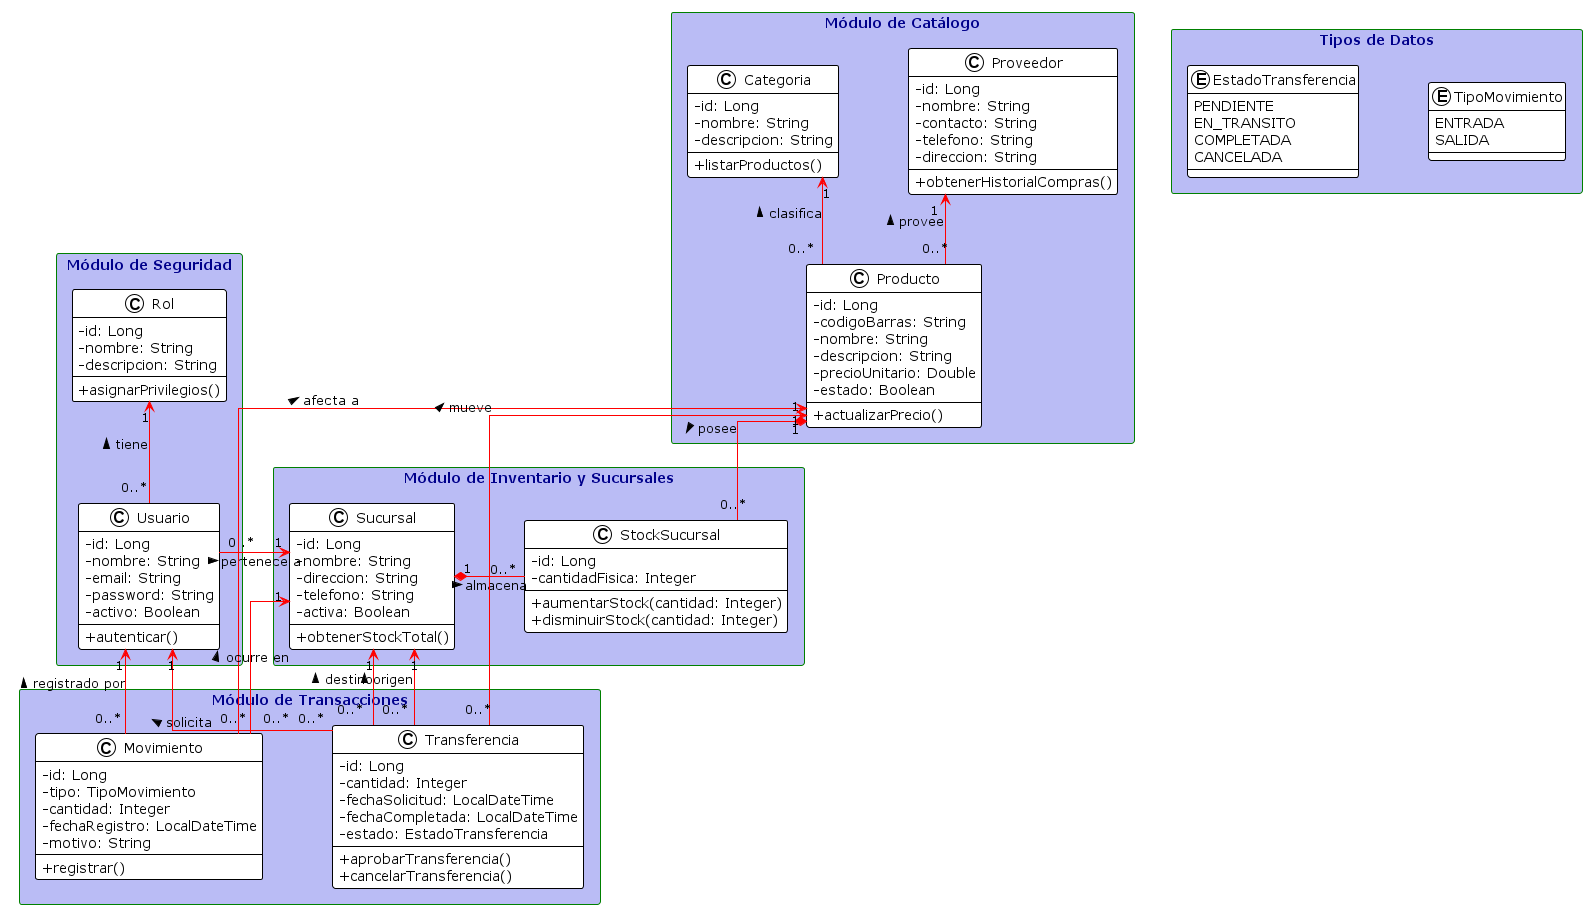

The diagram above was rendered by PlantUML. Its source (embedded in the PNG):
@startuml Diagrama de Clases UML para API
!theme plain
skinparam classAttributeIconSize 0
skinparam linetype ortho
skinparam nodesep 70
skinparam ranksep 70
skinparam packageStyle rectangle

skinparam arrowColor red
skinparam packageBorderColor green
skinparam packageBackgroundColor #babcf5
skinparam packageFontColor darkblue

' Creación de Enums
package "Tipos de Datos" {
    enum TipoMovimiento {
      ENTRADA
      SALIDA
    }

    enum EstadoTransferencia {
      PENDIENTE
      EN_TRANSITO
      COMPLETADA
      CANCELADA
    }
}

' Creación de módulos
package "Módulo de Seguridad" {
    class Rol {
      - id: Long
      - nombre: String
      - descripcion: String
      + asignarPrivilegios()
    }

    class Usuario {
      - id: Long
      - nombre: String
      - email: String
      - password: String
      - activo: Boolean
      + autenticar()
    }

    Usuario "0..*" -up-> "1" Rol : tiene >
}

package "Módulo de Catálogo" {
    class Categoria {
      - id: Long
      - nombre: String
      - descripcion: String
      + listarProductos()
    }

    class Proveedor {
      - id: Long
      - nombre: String
      - contacto: String
      - telefono: String
      - direccion: String
      + obtenerHistorialCompras()
    }

    class Producto {
      - id: Long
      - codigoBarras: String
      - nombre: String
      - descripcion: String
      - precioUnitario: Double
      - estado: Boolean
      + actualizarPrecio()
    }

    Producto "0..*" -up-> "1" Categoria : clasifica >
    Producto "0..*" -up-> "1" Proveedor : provee >
}

package "Módulo de Inventario y Sucursales" {
    class Sucursal {
      - id: Long
      - nombre: String
      - direccion: String
      - telefono: String
      - activa: Boolean
      + obtenerStockTotal()
    }

    class StockSucursal {
      - id: Long
      - cantidadFisica: Integer
      + aumentarStock(cantidad: Integer)
      + disminuirStock(cantidad: Integer)
    }

    StockSucursal "0..*" -left-* "1" Sucursal : < almacena
}

package "Módulo de Transacciones" {
    class Movimiento {
      - id: Long
      - tipo: TipoMovimiento
      - cantidad: Integer
      - fechaRegistro: LocalDateTime
      - motivo: String
      + registrar()
    }

    class Transferencia {
      - id: Long
      - cantidad: Integer
      - fechaSolicitud: LocalDateTime
      - fechaCompletada: LocalDateTime
      - estado: EstadoTransferencia
      + aprobarTransferencia()
      + cancelarTransferencia()
    }
}

' Relaciones entre módulos
' Seguridad e Inventario
Usuario "0..*" -right-> "1" Sucursal : pertenece a >

' Catálogo e Inventario
StockSucursal "0..*" -up-* "1" Producto : < posee

' Transacciones y Seguridad
Movimiento "0..*" -up-> "1" Usuario : registrado por >
Transferencia "0..*" -up-> "1" Usuario : solicita >

' Transacciones y Catálogo
Movimiento "0..*" -up-> "1" Producto : afecta a >
Transferencia "0..*" -up-> "1" Producto : mueve >

' Transacciones e Inventario
Movimiento "0..*" -up-> "1" Sucursal : ocurre en >
Transferencia "0..*" -up-> "1" Sucursal : origen >
Transferencia "0..*" -up-> "1" Sucursal : destino >

@enduml